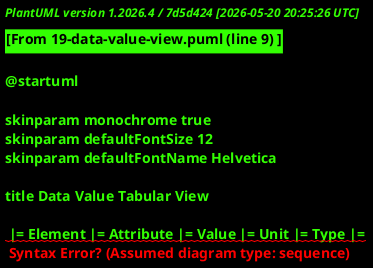

The diagram above was rendered by PlantUML. Its source (embedded in the PNG):
@startuml

skinparam monochrome true
skinparam defaultFontSize 12
skinparam defaultFontName Helvetica

title Data Value Tabular View

 |= Element |= Attribute |= Value |= Unit |= Type |= 
 | Wheel | radius |  |  | Real | 
 | Wheel | pressure |  |  | Real | 
 | BrakeSystem | padThickness |  |  | Real | 

@enduml